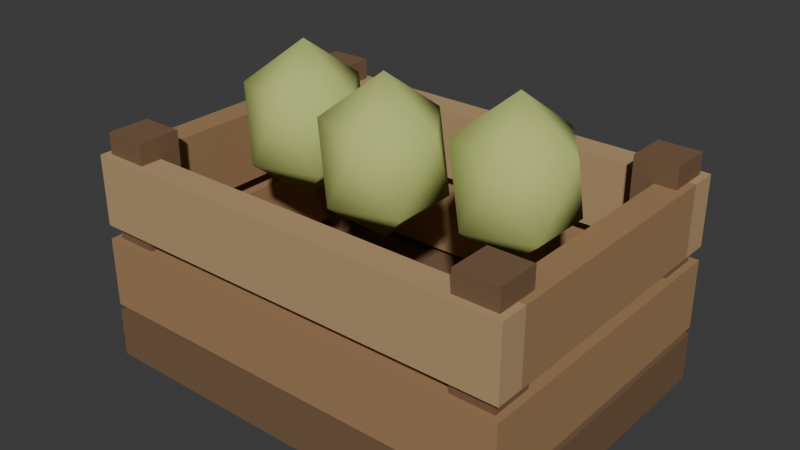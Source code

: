 # Source: produce_crate.blend  (saved by Blender 5.2.45; exported with 4.5.12 LTS)
import bpy
from mathutils import Matrix  # noqa: F401  (used for matrix-valued properties, if any)

bpy.ops.wm.read_factory_settings(use_empty=True)
scene = bpy.context.scene
scene.name = 'Scene'

# ---- collections
col_collection = bpy.data.collections.new('Collection'); scene.collection.children.link(col_collection)

# ---- materials (node trees are filled in below, after node groups)
mat_wood_dark_008 = bpy.data.materials.new('wood_dark.008')
mat_wood_dark_008.diffuse_color = (0.1912, 0.1144, 0.06301, 1.0)
mat_wood_008 = bpy.data.materials.new('wood.008')
mat_wood_008.diffuse_color = (0.3663, 0.2195, 0.1095, 1.0)
mat_wood_light_008 = bpy.data.materials.new('wood_light.008')
mat_wood_light_008.diffuse_color = (0.4793, 0.3185, 0.1683, 1.0)
mat_pear_002 = bpy.data.materials.new('pear.002')
mat_pear_002.diffuse_color = (0.5149, 0.5841, 0.1845, 1.0)

# ---- material node trees
mat_wood_dark_008.use_nodes = True; mat_wood_dark_008.node_tree.nodes.clear()
_N = mat_wood_dark_008.node_tree.nodes; _L = mat_wood_dark_008.node_tree.links
n0 = _N.new('ShaderNodeBsdfPrincipled'); n0.name = 'Principled BSDF'; n0.location = (-200, 100)
n0.inputs[0].default_value = (0.1912, 0.1144, 0.06301, 1.0)
n0.inputs[2].default_value = 0.94
n0.inputs[10].default_value = 0.005
n0.inputs[13].default_value = 0.15
n1 = _N.new('ShaderNodeOutputMaterial'); n1.name = 'Material Output'; n1.location = (200, 100)
_L.new(n0.outputs[0], n1.inputs[0])
n1.is_active_output = True
mat_wood_008.use_nodes = True; mat_wood_008.node_tree.nodes.clear()
_N = mat_wood_008.node_tree.nodes; _L = mat_wood_008.node_tree.links
n0 = _N.new('ShaderNodeBsdfPrincipled'); n0.name = 'Principled BSDF'; n0.location = (-200, 100)
n0.inputs[0].default_value = (0.3663, 0.2195, 0.1095, 1.0)
n0.inputs[2].default_value = 0.94
n0.inputs[10].default_value = 0.005
n0.inputs[13].default_value = 0.15
n1 = _N.new('ShaderNodeOutputMaterial'); n1.name = 'Material Output'; n1.location = (200, 100)
_L.new(n0.outputs[0], n1.inputs[0])
n1.is_active_output = True
mat_wood_light_008.use_nodes = True; mat_wood_light_008.node_tree.nodes.clear()
_N = mat_wood_light_008.node_tree.nodes; _L = mat_wood_light_008.node_tree.links
n0 = _N.new('ShaderNodeBsdfPrincipled'); n0.name = 'Principled BSDF'; n0.location = (-200, 100)
n0.inputs[0].default_value = (0.4793, 0.3185, 0.1683, 1.0)
n0.inputs[2].default_value = 0.94
n0.inputs[10].default_value = 0.005
n0.inputs[13].default_value = 0.15
n1 = _N.new('ShaderNodeOutputMaterial'); n1.name = 'Material Output'; n1.location = (200, 100)
_L.new(n0.outputs[0], n1.inputs[0])
n1.is_active_output = True
mat_pear_002.use_nodes = True; mat_pear_002.node_tree.nodes.clear()
_N = mat_pear_002.node_tree.nodes; _L = mat_pear_002.node_tree.links
n0 = _N.new('ShaderNodeBsdfPrincipled'); n0.name = 'Principled BSDF'; n0.location = (-200, 100)
n0.inputs[0].default_value = (0.5149, 0.5841, 0.1845, 1.0)
n0.inputs[2].default_value = 0.94
n0.inputs[10].default_value = 0.005
n0.inputs[13].default_value = 0.15
n1 = _N.new('ShaderNodeOutputMaterial'); n1.name = 'Material Output'; n1.location = (200, 100)
_L.new(n0.outputs[0], n1.inputs[0])
n1.is_active_output = True

# ---- world
world_world = bpy.data.worlds.new('World'); scene.world = world_world
world_world.use_nodes = True; world_world.node_tree.nodes.clear()
_N = world_world.node_tree.nodes; _L = world_world.node_tree.links
n0 = _N.new('ShaderNodeOutputWorld'); n0.name = 'World Output'; n0.location = (200, 100)
n1 = _N.new('ShaderNodeBackground'); n1.name = 'Background'; n1.location = (-200, 100)
n1.inputs[0].default_value = (0.05088, 0.05088, 0.05088, 1.0)
_L.new(n1.outputs[0], n0.inputs[0])
n0.is_active_output = True
world_world.color = (0.05088, 0.05088, 0.05088)
world_world.sun_shadow_jitter_overblur = 0.0

# ---- meshes
me_cube_413 = bpy.data.meshes.new('Cube.413')
me_cube_413.from_pydata([(-0.31, -0.22, -0.035), (-0.31, -0.22, 0.035), (-0.31, 0.22, -0.035), (-0.31, 0.22, 0.035), (0.31, -0.22, -0.035), (0.31, -0.22, 0.035), (0.31, 0.22, -0.035), (0.31, 0.22, 0.035)], [], [(0, 1, 3, 2), (2, 3, 7, 6), (6, 7, 5, 4), (4, 5, 1, 0), (2, 6, 4, 0), (7, 3, 1, 5)])
_uv = me_cube_413.uv_layers.new(name='UVMap')
_uv.uv.foreach_set('vector', [0.375, 0.0, 0.625, 0.0, 0.625, 0.25, 0.375, 0.25, 0.375, 0.25, 0.625, 0.25, 0.625, 0.5, 0.375, 0.5, 0.375, 0.5, 0.625, 0.5, 0.625, 0.75, 0.375, 0.75, 0.375, 0.75, 0.625, 0.75, 0.625, 1.0, 0.375, 1.0, 0.125, 0.5, 0.375, 0.5, 0.375, 0.75, 0.125, 0.75, 0.625, 0.5, 0.875, 0.5, 0.875, 0.75, 0.625, 0.75])
me_cube_413.materials.append(mat_wood_dark_008)
me_cube_413.update()
me_cube_425 = bpy.data.meshes.new('Cube.425')
me_cube_425.from_pydata([(-0.03, -0.03, -0.15), (-0.03, -0.03, 0.15), (-0.03, 0.03, -0.15), (-0.03, 0.03, 0.15), (0.03, -0.03, -0.15), (0.03, -0.03, 0.15), (0.03, 0.03, -0.15), (0.03, 0.03, 0.15)], [], [(0, 1, 3, 2), (2, 3, 7, 6), (6, 7, 5, 4), (4, 5, 1, 0), (2, 6, 4, 0), (7, 3, 1, 5)])
_uv = me_cube_425.uv_layers.new(name='UVMap')
_uv.uv.foreach_set('vector', [0.375, 0.0, 0.625, 0.0, 0.625, 0.25, 0.375, 0.25, 0.375, 0.25, 0.625, 0.25, 0.625, 0.5, 0.375, 0.5, 0.375, 0.5, 0.625, 0.5, 0.625, 0.75, 0.375, 0.75, 0.375, 0.75, 0.625, 0.75, 0.625, 1.0, 0.375, 1.0, 0.125, 0.5, 0.375, 0.5, 0.375, 0.75, 0.125, 0.75, 0.625, 0.5, 0.875, 0.5, 0.875, 0.75, 0.625, 0.75])
me_cube_425.materials.append(mat_wood_dark_008)
me_cube_425.update()
me_cube_426 = bpy.data.meshes.new('Cube.426')
me_cube_426.from_pydata([(-0.03, -0.03, -0.15), (-0.03, -0.03, 0.15), (-0.03, 0.03, -0.15), (-0.03, 0.03, 0.15), (0.03, -0.03, -0.15), (0.03, -0.03, 0.15), (0.03, 0.03, -0.15), (0.03, 0.03, 0.15)], [], [(0, 1, 3, 2), (2, 3, 7, 6), (6, 7, 5, 4), (4, 5, 1, 0), (2, 6, 4, 0), (7, 3, 1, 5)])
_uv = me_cube_426.uv_layers.new(name='UVMap')
_uv.uv.foreach_set('vector', [0.375, 0.0, 0.625, 0.0, 0.625, 0.25, 0.375, 0.25, 0.375, 0.25, 0.625, 0.25, 0.625, 0.5, 0.375, 0.5, 0.375, 0.5, 0.625, 0.5, 0.625, 0.75, 0.375, 0.75, 0.375, 0.75, 0.625, 0.75, 0.625, 1.0, 0.375, 1.0, 0.125, 0.5, 0.375, 0.5, 0.375, 0.75, 0.125, 0.75, 0.625, 0.5, 0.875, 0.5, 0.875, 0.75, 0.625, 0.75])
me_cube_426.materials.append(mat_wood_dark_008)
me_cube_426.update()
me_cube_427 = bpy.data.meshes.new('Cube.427')
me_cube_427.from_pydata([(-0.03, -0.03, -0.15), (-0.03, -0.03, 0.15), (-0.03, 0.03, -0.15), (-0.03, 0.03, 0.15), (0.03, -0.03, -0.15), (0.03, -0.03, 0.15), (0.03, 0.03, -0.15), (0.03, 0.03, 0.15)], [], [(0, 1, 3, 2), (2, 3, 7, 6), (6, 7, 5, 4), (4, 5, 1, 0), (2, 6, 4, 0), (7, 3, 1, 5)])
_uv = me_cube_427.uv_layers.new(name='UVMap')
_uv.uv.foreach_set('vector', [0.375, 0.0, 0.625, 0.0, 0.625, 0.25, 0.375, 0.25, 0.375, 0.25, 0.625, 0.25, 0.625, 0.5, 0.375, 0.5, 0.375, 0.5, 0.625, 0.5, 0.625, 0.75, 0.375, 0.75, 0.375, 0.75, 0.625, 0.75, 0.625, 1.0, 0.375, 1.0, 0.125, 0.5, 0.375, 0.5, 0.375, 0.75, 0.125, 0.75, 0.625, 0.5, 0.875, 0.5, 0.875, 0.75, 0.625, 0.75])
me_cube_427.materials.append(mat_wood_dark_008)
me_cube_427.update()
me_cube_428 = bpy.data.meshes.new('Cube.428')
me_cube_428.from_pydata([(-0.03, -0.03, -0.15), (-0.03, -0.03, 0.15), (-0.03, 0.03, -0.15), (-0.03, 0.03, 0.15), (0.03, -0.03, -0.15), (0.03, -0.03, 0.15), (0.03, 0.03, -0.15), (0.03, 0.03, 0.15)], [], [(0, 1, 3, 2), (2, 3, 7, 6), (6, 7, 5, 4), (4, 5, 1, 0), (2, 6, 4, 0), (7, 3, 1, 5)])
_uv = me_cube_428.uv_layers.new(name='UVMap')
_uv.uv.foreach_set('vector', [0.375, 0.0, 0.625, 0.0, 0.625, 0.25, 0.375, 0.25, 0.375, 0.25, 0.625, 0.25, 0.625, 0.5, 0.375, 0.5, 0.375, 0.5, 0.625, 0.5, 0.625, 0.75, 0.375, 0.75, 0.375, 0.75, 0.625, 0.75, 0.625, 1.0, 0.375, 1.0, 0.125, 0.5, 0.375, 0.5, 0.375, 0.75, 0.125, 0.75, 0.625, 0.5, 0.875, 0.5, 0.875, 0.75, 0.625, 0.75])
me_cube_428.materials.append(mat_wood_dark_008)
me_cube_428.update()
me_cube_429 = bpy.data.meshes.new('Cube.429')
me_cube_429.from_pydata([(-0.31, -0.02, -0.05), (-0.31, -0.02, 0.05), (-0.31, 0.02, -0.05), (-0.31, 0.02, 0.05), (0.31, -0.02, -0.05), (0.31, -0.02, 0.05), (0.31, 0.02, -0.05), (0.31, 0.02, 0.05)], [], [(0, 1, 3, 2), (2, 3, 7, 6), (6, 7, 5, 4), (4, 5, 1, 0), (2, 6, 4, 0), (7, 3, 1, 5)])
_uv = me_cube_429.uv_layers.new(name='UVMap')
_uv.uv.foreach_set('vector', [0.375, 0.0, 0.625, 0.0, 0.625, 0.25, 0.375, 0.25, 0.375, 0.25, 0.625, 0.25, 0.625, 0.5, 0.375, 0.5, 0.375, 0.5, 0.625, 0.5, 0.625, 0.75, 0.375, 0.75, 0.375, 0.75, 0.625, 0.75, 0.625, 1.0, 0.375, 1.0, 0.125, 0.5, 0.375, 0.5, 0.375, 0.75, 0.125, 0.75, 0.625, 0.5, 0.875, 0.5, 0.875, 0.75, 0.625, 0.75])
me_cube_429.materials.append(mat_wood_008)
me_cube_429.update()
me_cube_430 = bpy.data.meshes.new('Cube.430')
me_cube_430.from_pydata([(-0.31, -0.02, -0.05), (-0.31, -0.02, 0.05), (-0.31, 0.02, -0.05), (-0.31, 0.02, 0.05), (0.31, -0.02, -0.05), (0.31, -0.02, 0.05), (0.31, 0.02, -0.05), (0.31, 0.02, 0.05)], [], [(0, 1, 3, 2), (2, 3, 7, 6), (6, 7, 5, 4), (4, 5, 1, 0), (2, 6, 4, 0), (7, 3, 1, 5)])
_uv = me_cube_430.uv_layers.new(name='UVMap')
_uv.uv.foreach_set('vector', [0.375, 0.0, 0.625, 0.0, 0.625, 0.25, 0.375, 0.25, 0.375, 0.25, 0.625, 0.25, 0.625, 0.5, 0.375, 0.5, 0.375, 0.5, 0.625, 0.5, 0.625, 0.75, 0.375, 0.75, 0.375, 0.75, 0.625, 0.75, 0.625, 1.0, 0.375, 1.0, 0.125, 0.5, 0.375, 0.5, 0.375, 0.75, 0.125, 0.75, 0.625, 0.5, 0.875, 0.5, 0.875, 0.75, 0.625, 0.75])
me_cube_430.materials.append(mat_wood_008)
me_cube_430.update()
me_cube_431 = bpy.data.meshes.new('Cube.431')
me_cube_431.from_pydata([(-0.02, -0.18, -0.05), (-0.02, -0.18, 0.05), (-0.02, 0.18, -0.05), (-0.02, 0.18, 0.05), (0.02, -0.18, -0.05), (0.02, -0.18, 0.05), (0.02, 0.18, -0.05), (0.02, 0.18, 0.05)], [], [(0, 1, 3, 2), (2, 3, 7, 6), (6, 7, 5, 4), (4, 5, 1, 0), (2, 6, 4, 0), (7, 3, 1, 5)])
_uv = me_cube_431.uv_layers.new(name='UVMap')
_uv.uv.foreach_set('vector', [0.375, 0.0, 0.625, 0.0, 0.625, 0.25, 0.375, 0.25, 0.375, 0.25, 0.625, 0.25, 0.625, 0.5, 0.375, 0.5, 0.375, 0.5, 0.625, 0.5, 0.625, 0.75, 0.375, 0.75, 0.375, 0.75, 0.625, 0.75, 0.625, 1.0, 0.375, 1.0, 0.125, 0.5, 0.375, 0.5, 0.375, 0.75, 0.125, 0.75, 0.625, 0.5, 0.875, 0.5, 0.875, 0.75, 0.625, 0.75])
me_cube_431.materials.append(mat_wood_008)
me_cube_431.update()
me_cube_432 = bpy.data.meshes.new('Cube.432')
me_cube_432.from_pydata([(-0.02, -0.18, -0.05), (-0.02, -0.18, 0.05), (-0.02, 0.18, -0.05), (-0.02, 0.18, 0.05), (0.02, -0.18, -0.05), (0.02, -0.18, 0.05), (0.02, 0.18, -0.05), (0.02, 0.18, 0.05)], [], [(0, 1, 3, 2), (2, 3, 7, 6), (6, 7, 5, 4), (4, 5, 1, 0), (2, 6, 4, 0), (7, 3, 1, 5)])
_uv = me_cube_432.uv_layers.new(name='UVMap')
_uv.uv.foreach_set('vector', [0.375, 0.0, 0.625, 0.0, 0.625, 0.25, 0.375, 0.25, 0.375, 0.25, 0.625, 0.25, 0.625, 0.5, 0.375, 0.5, 0.375, 0.5, 0.625, 0.5, 0.625, 0.75, 0.375, 0.75, 0.375, 0.75, 0.625, 0.75, 0.625, 1.0, 0.375, 1.0, 0.125, 0.5, 0.375, 0.5, 0.375, 0.75, 0.125, 0.75, 0.625, 0.5, 0.875, 0.5, 0.875, 0.75, 0.625, 0.75])
me_cube_432.materials.append(mat_wood_008)
me_cube_432.update()
me_cube_433 = bpy.data.meshes.new('Cube.433')
me_cube_433.from_pydata([(-0.31, -0.02, -0.05), (-0.31, -0.02, 0.05), (-0.31, 0.02, -0.05), (-0.31, 0.02, 0.05), (0.31, -0.02, -0.05), (0.31, -0.02, 0.05), (0.31, 0.02, -0.05), (0.31, 0.02, 0.05)], [], [(0, 1, 3, 2), (2, 3, 7, 6), (6, 7, 5, 4), (4, 5, 1, 0), (2, 6, 4, 0), (7, 3, 1, 5)])
_uv = me_cube_433.uv_layers.new(name='UVMap')
_uv.uv.foreach_set('vector', [0.375, 0.0, 0.625, 0.0, 0.625, 0.25, 0.375, 0.25, 0.375, 0.25, 0.625, 0.25, 0.625, 0.5, 0.375, 0.5, 0.375, 0.5, 0.625, 0.5, 0.625, 0.75, 0.375, 0.75, 0.375, 0.75, 0.625, 0.75, 0.625, 1.0, 0.375, 1.0, 0.125, 0.5, 0.375, 0.5, 0.375, 0.75, 0.125, 0.75, 0.625, 0.5, 0.875, 0.5, 0.875, 0.75, 0.625, 0.75])
me_cube_433.materials.append(mat_wood_light_008)
me_cube_433.update()
me_cube_434 = bpy.data.meshes.new('Cube.434')
me_cube_434.from_pydata([(-0.31, -0.02, -0.05), (-0.31, -0.02, 0.05), (-0.31, 0.02, -0.05), (-0.31, 0.02, 0.05), (0.31, -0.02, -0.05), (0.31, -0.02, 0.05), (0.31, 0.02, -0.05), (0.31, 0.02, 0.05)], [], [(0, 1, 3, 2), (2, 3, 7, 6), (6, 7, 5, 4), (4, 5, 1, 0), (2, 6, 4, 0), (7, 3, 1, 5)])
_uv = me_cube_434.uv_layers.new(name='UVMap')
_uv.uv.foreach_set('vector', [0.375, 0.0, 0.625, 0.0, 0.625, 0.25, 0.375, 0.25, 0.375, 0.25, 0.625, 0.25, 0.625, 0.5, 0.375, 0.5, 0.375, 0.5, 0.625, 0.5, 0.625, 0.75, 0.375, 0.75, 0.375, 0.75, 0.625, 0.75, 0.625, 1.0, 0.375, 1.0, 0.125, 0.5, 0.375, 0.5, 0.375, 0.75, 0.125, 0.75, 0.625, 0.5, 0.875, 0.5, 0.875, 0.75, 0.625, 0.75])
me_cube_434.materials.append(mat_wood_light_008)
me_cube_434.update()
me_cube_435 = bpy.data.meshes.new('Cube.435')
me_cube_435.from_pydata([(-0.02, -0.18, -0.05), (-0.02, -0.18, 0.05), (-0.02, 0.18, -0.05), (-0.02, 0.18, 0.05), (0.02, -0.18, -0.05), (0.02, -0.18, 0.05), (0.02, 0.18, -0.05), (0.02, 0.18, 0.05)], [], [(0, 1, 3, 2), (2, 3, 7, 6), (6, 7, 5, 4), (4, 5, 1, 0), (2, 6, 4, 0), (7, 3, 1, 5)])
_uv = me_cube_435.uv_layers.new(name='UVMap')
_uv.uv.foreach_set('vector', [0.375, 0.0, 0.625, 0.0, 0.625, 0.25, 0.375, 0.25, 0.375, 0.25, 0.625, 0.25, 0.625, 0.5, 0.375, 0.5, 0.375, 0.5, 0.625, 0.5, 0.625, 0.75, 0.375, 0.75, 0.375, 0.75, 0.625, 0.75, 0.625, 1.0, 0.375, 1.0, 0.125, 0.5, 0.375, 0.5, 0.375, 0.75, 0.125, 0.75, 0.625, 0.5, 0.875, 0.5, 0.875, 0.75, 0.625, 0.75])
me_cube_435.materials.append(mat_wood_008)
me_cube_435.update()
me_cube_436 = bpy.data.meshes.new('Cube.436')
me_cube_436.from_pydata([(-0.02, -0.18, -0.05), (-0.02, -0.18, 0.05), (-0.02, 0.18, -0.05), (-0.02, 0.18, 0.05), (0.02, -0.18, -0.05), (0.02, -0.18, 0.05), (0.02, 0.18, -0.05), (0.02, 0.18, 0.05)], [], [(0, 1, 3, 2), (2, 3, 7, 6), (6, 7, 5, 4), (4, 5, 1, 0), (2, 6, 4, 0), (7, 3, 1, 5)])
_uv = me_cube_436.uv_layers.new(name='UVMap')
_uv.uv.foreach_set('vector', [0.375, 0.0, 0.625, 0.0, 0.625, 0.25, 0.375, 0.25, 0.375, 0.25, 0.625, 0.25, 0.625, 0.5, 0.375, 0.5, 0.375, 0.5, 0.625, 0.5, 0.625, 0.75, 0.375, 0.75, 0.375, 0.75, 0.625, 0.75, 0.625, 1.0, 0.375, 1.0, 0.125, 0.5, 0.375, 0.5, 0.375, 0.75, 0.125, 0.75, 0.625, 0.5, 0.875, 0.5, 0.875, 0.75, 0.625, 0.75])
me_cube_436.materials.append(mat_wood_008)
me_cube_436.update()
me_icosphere_106 = bpy.data.meshes.new('Icosphere.106')
me_icosphere_106.from_pydata([(0.0, 0.0, -0.11), (0.06512, -0.04731, -0.04919), (-0.02487, -0.07656, -0.04919), (-0.0805, 0.0, -0.04919), (-0.02487, 0.07656, -0.04919), (0.06512, 0.04731, -0.04919), (0.02487, -0.07656, 0.04919), (-0.06512, -0.04731, 0.04919), (-0.06512, 0.04731, 0.04919), (0.02487, 0.07656, 0.04919), (0.0805, 0.0, 0.04919), (0.0, 0.0, 0.11)], [], [(0, 1, 2), (1, 0, 5), (0, 2, 3), (0, 3, 4), (0, 4, 5), (1, 5, 10), (2, 1, 6), (3, 2, 7), (4, 3, 8), (5, 4, 9), (1, 10, 6), (2, 6, 7), (3, 7, 8), (4, 8, 9), (5, 9, 10), (6, 10, 11), (7, 6, 11), (8, 7, 11), (9, 8, 11), (10, 9, 11)])
me_icosphere_106.polygons.foreach_set('use_smooth', [True] * 20)
_uv = me_icosphere_106.uv_layers.new(name='UVMap')
_uv.uv.foreach_set('vector', [0.1818, 0.0, 0.2727, 0.1575, 0.09091, 0.1575, 0.2727, 0.1575, 0.3636, 0.0, 0.4545, 0.1575, 0.9091, 0.0, 1.0, 0.1575, 0.8182, 0.1575, 0.7273, 0.0, 0.8182, 0.1575, 0.6364, 0.1575, 0.5455, 0.0, 0.6364, 0.1575, 0.4545, 0.1575, 0.2727, 0.1575, 0.4545, 0.1575, 0.3636, 0.3149, 0.09091, 0.1575, 0.2727, 0.1575, 0.1818, 0.3149, 0.8182, 0.1575, 1.0, 0.1575, 0.9091, 0.3149, 0.6364, 0.1575, 0.8182, 0.1575, 0.7273, 0.3149, 0.4545, 0.1575, 0.6364, 0.1575, 0.5455, 0.3149, 0.2727, 0.1575, 0.3636, 0.3149, 0.1818, 0.3149, 0.09091, 0.1575, 0.1818, 0.3149, 0.0, 0.3149, 0.8182, 0.1575, 0.9091, 0.3149, 0.7273, 0.3149, 0.6364, 0.1575, 0.7273, 0.3149, 0.5455, 0.3149, 0.4545, 0.1575, 0.5455, 0.3149, 0.3636, 0.3149, 0.1818, 0.3149, 0.3636, 0.3149, 0.2727, 0.4724, 0.0, 0.3149, 0.1818, 0.3149, 0.09091, 0.4724, 0.7273, 0.3149, 0.9091, 0.3149, 0.8182, 0.4724, 0.5455, 0.3149, 0.7273, 0.3149, 0.6364, 0.4724, 0.3636, 0.3149, 0.5455, 0.3149, 0.4545, 0.4724])
me_icosphere_106.materials.append(mat_pear_002)
me_icosphere_106.update()
me_icosphere_107 = bpy.data.meshes.new('Icosphere.107')
me_icosphere_107.from_pydata([(0.0, 0.0, -0.11), (0.06512, -0.04731, -0.04919), (-0.02487, -0.07656, -0.04919), (-0.0805, 0.0, -0.04919), (-0.02487, 0.07656, -0.04919), (0.06512, 0.04731, -0.04919), (0.02487, -0.07656, 0.04919), (-0.06512, -0.04731, 0.04919), (-0.06512, 0.04731, 0.04919), (0.02487, 0.07656, 0.04919), (0.0805, 0.0, 0.04919), (0.0, 0.0, 0.11)], [], [(0, 1, 2), (1, 0, 5), (0, 2, 3), (0, 3, 4), (0, 4, 5), (1, 5, 10), (2, 1, 6), (3, 2, 7), (4, 3, 8), (5, 4, 9), (1, 10, 6), (2, 6, 7), (3, 7, 8), (4, 8, 9), (5, 9, 10), (6, 10, 11), (7, 6, 11), (8, 7, 11), (9, 8, 11), (10, 9, 11)])
me_icosphere_107.polygons.foreach_set('use_smooth', [True] * 20)
_uv = me_icosphere_107.uv_layers.new(name='UVMap')
_uv.uv.foreach_set('vector', [0.1818, 0.0, 0.2727, 0.1575, 0.09091, 0.1575, 0.2727, 0.1575, 0.3636, 0.0, 0.4545, 0.1575, 0.9091, 0.0, 1.0, 0.1575, 0.8182, 0.1575, 0.7273, 0.0, 0.8182, 0.1575, 0.6364, 0.1575, 0.5455, 0.0, 0.6364, 0.1575, 0.4545, 0.1575, 0.2727, 0.1575, 0.4545, 0.1575, 0.3636, 0.3149, 0.09091, 0.1575, 0.2727, 0.1575, 0.1818, 0.3149, 0.8182, 0.1575, 1.0, 0.1575, 0.9091, 0.3149, 0.6364, 0.1575, 0.8182, 0.1575, 0.7273, 0.3149, 0.4545, 0.1575, 0.6364, 0.1575, 0.5455, 0.3149, 0.2727, 0.1575, 0.3636, 0.3149, 0.1818, 0.3149, 0.09091, 0.1575, 0.1818, 0.3149, 0.0, 0.3149, 0.8182, 0.1575, 0.9091, 0.3149, 0.7273, 0.3149, 0.6364, 0.1575, 0.7273, 0.3149, 0.5455, 0.3149, 0.4545, 0.1575, 0.5455, 0.3149, 0.3636, 0.3149, 0.1818, 0.3149, 0.3636, 0.3149, 0.2727, 0.4724, 0.0, 0.3149, 0.1818, 0.3149, 0.09091, 0.4724, 0.7273, 0.3149, 0.9091, 0.3149, 0.8182, 0.4724, 0.5455, 0.3149, 0.7273, 0.3149, 0.6364, 0.4724, 0.3636, 0.3149, 0.5455, 0.3149, 0.4545, 0.4724])
me_icosphere_107.materials.append(mat_pear_002)
me_icosphere_107.update()
me_icosphere_108 = bpy.data.meshes.new('Icosphere.108')
me_icosphere_108.from_pydata([(0.0, 0.0, -0.11), (0.06512, -0.04731, -0.04919), (-0.02487, -0.07656, -0.04919), (-0.0805, 0.0, -0.04919), (-0.02487, 0.07656, -0.04919), (0.06512, 0.04731, -0.04919), (0.02487, -0.07656, 0.04919), (-0.06512, -0.04731, 0.04919), (-0.06512, 0.04731, 0.04919), (0.02487, 0.07656, 0.04919), (0.0805, 0.0, 0.04919), (0.0, 0.0, 0.11)], [], [(0, 1, 2), (1, 0, 5), (0, 2, 3), (0, 3, 4), (0, 4, 5), (1, 5, 10), (2, 1, 6), (3, 2, 7), (4, 3, 8), (5, 4, 9), (1, 10, 6), (2, 6, 7), (3, 7, 8), (4, 8, 9), (5, 9, 10), (6, 10, 11), (7, 6, 11), (8, 7, 11), (9, 8, 11), (10, 9, 11)])
me_icosphere_108.polygons.foreach_set('use_smooth', [True] * 20)
_uv = me_icosphere_108.uv_layers.new(name='UVMap')
_uv.uv.foreach_set('vector', [0.1818, 0.0, 0.2727, 0.1575, 0.09091, 0.1575, 0.2727, 0.1575, 0.3636, 0.0, 0.4545, 0.1575, 0.9091, 0.0, 1.0, 0.1575, 0.8182, 0.1575, 0.7273, 0.0, 0.8182, 0.1575, 0.6364, 0.1575, 0.5455, 0.0, 0.6364, 0.1575, 0.4545, 0.1575, 0.2727, 0.1575, 0.4545, 0.1575, 0.3636, 0.3149, 0.09091, 0.1575, 0.2727, 0.1575, 0.1818, 0.3149, 0.8182, 0.1575, 1.0, 0.1575, 0.9091, 0.3149, 0.6364, 0.1575, 0.8182, 0.1575, 0.7273, 0.3149, 0.4545, 0.1575, 0.6364, 0.1575, 0.5455, 0.3149, 0.2727, 0.1575, 0.3636, 0.3149, 0.1818, 0.3149, 0.09091, 0.1575, 0.1818, 0.3149, 0.0, 0.3149, 0.8182, 0.1575, 0.9091, 0.3149, 0.7273, 0.3149, 0.6364, 0.1575, 0.7273, 0.3149, 0.5455, 0.3149, 0.4545, 0.1575, 0.5455, 0.3149, 0.3636, 0.3149, 0.1818, 0.3149, 0.3636, 0.3149, 0.2727, 0.4724, 0.0, 0.3149, 0.1818, 0.3149, 0.09091, 0.4724, 0.7273, 0.3149, 0.9091, 0.3149, 0.8182, 0.4724, 0.5455, 0.3149, 0.7273, 0.3149, 0.6364, 0.4724, 0.3636, 0.3149, 0.5455, 0.3149, 0.4545, 0.4724])
me_icosphere_108.materials.append(mat_pear_002)
me_icosphere_108.update()

# ---- objects
ob_produce_crate___floor_centre = bpy.data.objects.new('produce_crate / floor centre', None)
ob_crate_base = bpy.data.objects.new('Crate base', me_cube_413)
ob_crate_corner_cleat = bpy.data.objects.new('Crate corner cleat', me_cube_425)
ob_crate_corner_cleat_001 = bpy.data.objects.new('Crate corner cleat.001', me_cube_426)
ob_crate_corner_cleat_002 = bpy.data.objects.new('Crate corner cleat.002', me_cube_427)
ob_crate_corner_cleat_003 = bpy.data.objects.new('Crate corner cleat.003', me_cube_428)
ob_crate_long_plank = bpy.data.objects.new('Crate long plank', me_cube_429)
ob_crate_long_plank_001 = bpy.data.objects.new('Crate long plank.001', me_cube_430)
ob_crate_short_plank = bpy.data.objects.new('Crate short plank', me_cube_431)
ob_crate_short_plank_001 = bpy.data.objects.new('Crate short plank.001', me_cube_432)
ob_crate_long_plank_002 = bpy.data.objects.new('Crate long plank.002', me_cube_433)
ob_crate_long_plank_003 = bpy.data.objects.new('Crate long plank.003', me_cube_434)
ob_crate_short_plank_002 = bpy.data.objects.new('Crate short plank.002', me_cube_435)
ob_crate_short_plank_003 = bpy.data.objects.new('Crate short plank.003', me_cube_436)
ob_produce_inside_reusable_crate = bpy.data.objects.new('Produce inside reusable crate', me_icosphere_106)
ob_produce_inside_reusable_crate_001 = bpy.data.objects.new('Produce inside reusable crate.001', me_icosphere_107)
ob_produce_inside_reusable_crate_002 = bpy.data.objects.new('Produce inside reusable crate.002', me_icosphere_108)

# ---- transforms, parenting, visibility, modifiers, constraints
ob_produce_crate___floor_centre.location = (0.0, 0.0, 0.0)
ob_crate_base.parent = ob_produce_crate___floor_centre
ob_crate_base.location = (0.0, 0.0, 0.035)
ob_crate_corner_cleat.parent = ob_produce_crate___floor_centre
ob_crate_corner_cleat.location = (-0.27, 0.18, 0.18)
ob_crate_corner_cleat_001.parent = ob_produce_crate___floor_centre
ob_crate_corner_cleat_001.location = (-0.27, -0.18, 0.18)
ob_crate_corner_cleat_002.parent = ob_produce_crate___floor_centre
ob_crate_corner_cleat_002.location = (0.27, 0.18, 0.18)
ob_crate_corner_cleat_003.parent = ob_produce_crate___floor_centre
ob_crate_corner_cleat_003.location = (0.27, -0.18, 0.18)
ob_crate_long_plank.parent = ob_produce_crate___floor_centre
ob_crate_long_plank.location = (0.0, 0.2, 0.13)
ob_crate_long_plank_001.parent = ob_produce_crate___floor_centre
ob_crate_long_plank_001.location = (0.0, -0.2, 0.13)
ob_crate_short_plank.parent = ob_produce_crate___floor_centre
ob_crate_short_plank.location = (-0.29, 0.0, 0.13)
ob_crate_short_plank_001.parent = ob_produce_crate___floor_centre
ob_crate_short_plank_001.location = (0.29, 0.0, 0.13)
ob_crate_long_plank_002.parent = ob_produce_crate___floor_centre
ob_crate_long_plank_002.location = (0.0, 0.2, 0.25)
ob_crate_long_plank_003.parent = ob_produce_crate___floor_centre
ob_crate_long_plank_003.location = (0.0, -0.2, 0.25)
ob_crate_short_plank_002.parent = ob_produce_crate___floor_centre
ob_crate_short_plank_002.location = (-0.29, 0.0, 0.25)
ob_crate_short_plank_003.parent = ob_produce_crate___floor_centre
ob_crate_short_plank_003.location = (0.29, 0.0, 0.25)
ob_produce_inside_reusable_crate.parent = ob_produce_crate___floor_centre
ob_produce_inside_reusable_crate.location = (-0.16, 0.0, 0.32)
ob_produce_inside_reusable_crate_001.parent = ob_produce_crate___floor_centre
ob_produce_inside_reusable_crate_001.location = (0.0, -0.03, 0.32)
ob_produce_inside_reusable_crate_002.parent = ob_produce_crate___floor_centre
ob_produce_inside_reusable_crate_002.location = (0.16, 0.02, 0.32)

# ---- collection membership
scene.collection.objects.link(ob_produce_crate___floor_centre)
col_collection.objects.link(ob_crate_base)
col_collection.objects.link(ob_crate_corner_cleat)
col_collection.objects.link(ob_crate_corner_cleat_001)
col_collection.objects.link(ob_crate_corner_cleat_002)
col_collection.objects.link(ob_crate_corner_cleat_003)
col_collection.objects.link(ob_crate_long_plank)
col_collection.objects.link(ob_crate_long_plank_001)
col_collection.objects.link(ob_crate_short_plank)
col_collection.objects.link(ob_crate_short_plank_001)
col_collection.objects.link(ob_crate_long_plank_002)
col_collection.objects.link(ob_crate_long_plank_003)
col_collection.objects.link(ob_crate_short_plank_002)
col_collection.objects.link(ob_crate_short_plank_003)
col_collection.objects.link(ob_produce_inside_reusable_crate)
col_collection.objects.link(ob_produce_inside_reusable_crate_001)
col_collection.objects.link(ob_produce_inside_reusable_crate_002)

# ---- scene / render settings (as saved in the file)
scene.frame_start = 1; scene.frame_end = 250; scene.frame_set(1)
scene.render.engine = 'BLENDER_EEVEE_NEXT'
scene.render.bake_bias = 0.0
scene.render.bake_samples = 0
scene.render.compositor_device = 'GPU'
scene.eevee.use_volume_custom_range = False
scene.eevee.fast_gi_thickness_near = 0.1
scene.eevee.fast_gi_thickness_far = 0.0
scene.eevee.ray_tracing_options.screen_trace_thickness = 0.1
bpy.context.view_layer.update()

# ---- added for rendering (the .blend has no active camera and no usable light): camera, sun
cam_auto = bpy.data.cameras.new('AutoCamera')
cam_auto.lens = 50.0
cam_auto.sensor_width = 36.0
cam_auto.clip_end = 1000.0
ob_auto_camera = bpy.data.objects.new('AutoCamera', cam_auto)
scene.collection.objects.link(ob_auto_camera)
ob_auto_camera.location = (0.80813, -0.969756, 0.861504)
ob_auto_camera.rotation_euler = (1.09748, -7.21219e-08, 0.694738)
scene.camera = ob_auto_camera
light_auto_sun = bpy.data.lights.new('AutoSun', 'SUN')
light_auto_sun.energy = 3.0
light_auto_sun.angle = 0.0523599
ob_auto_sun = bpy.data.objects.new('AutoSun', light_auto_sun)
scene.collection.objects.link(ob_auto_sun)
ob_auto_sun.rotation_euler = (0.872665, 0.174533, 0.523599)
bpy.context.view_layer.update()
